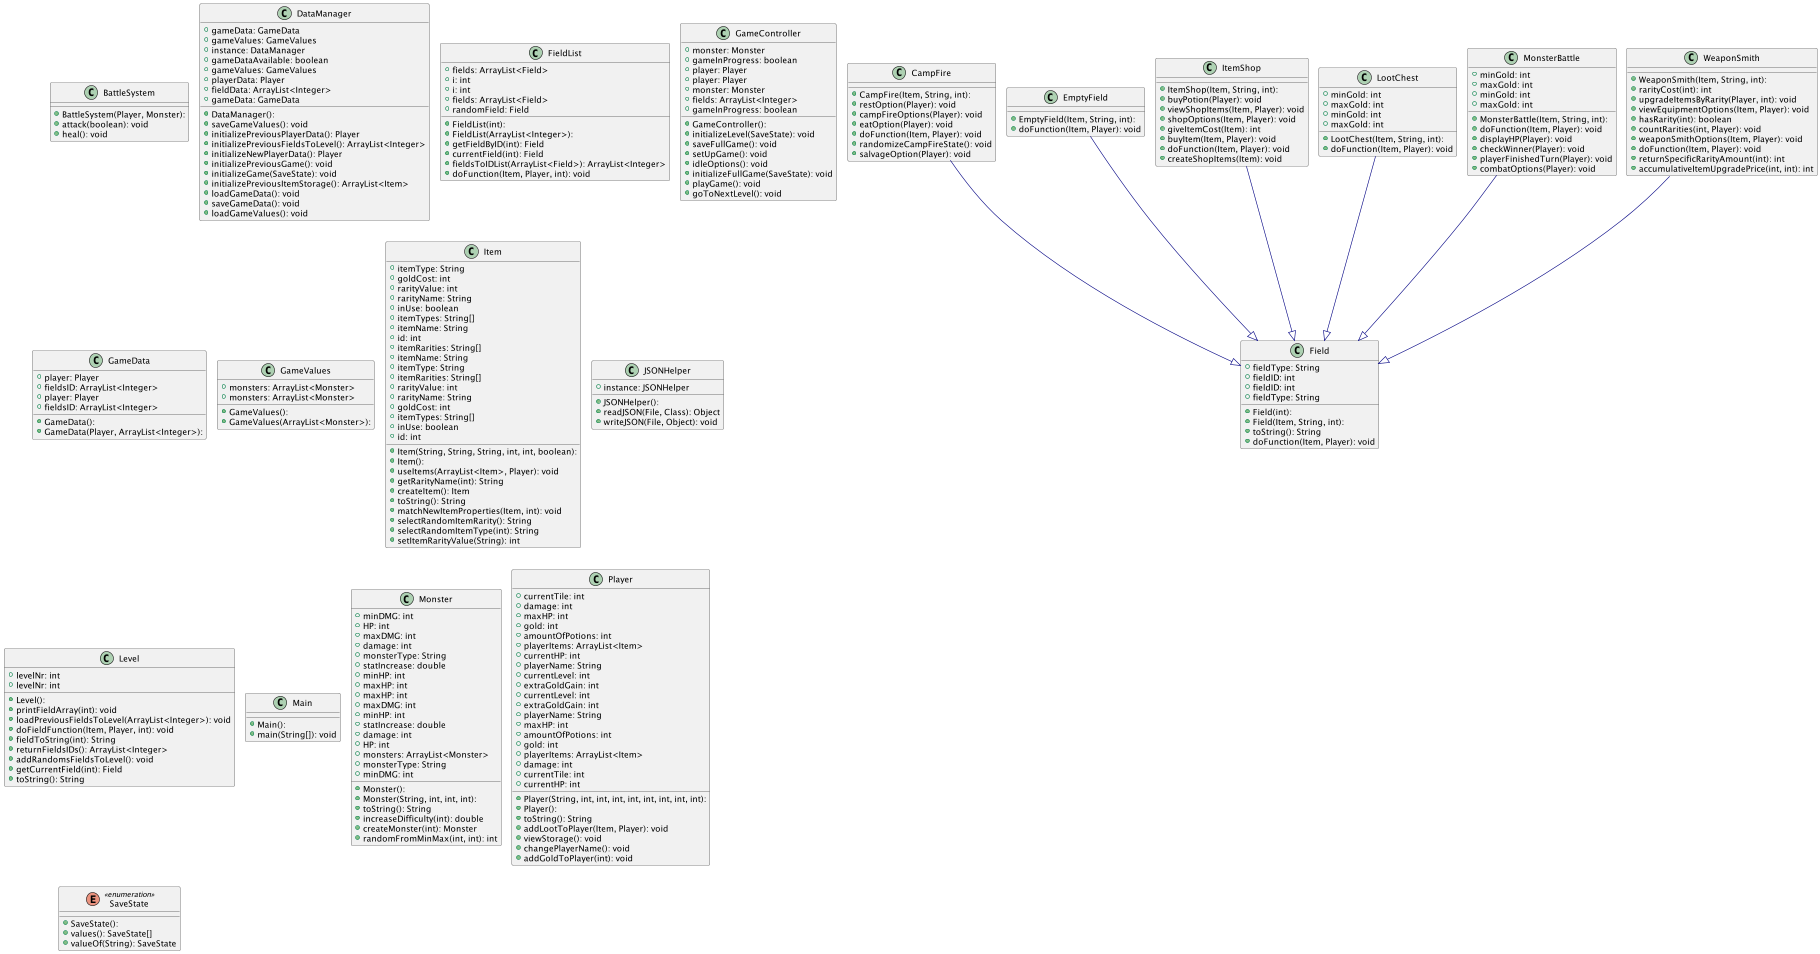

The diagram above was rendered by PlantUML. Its source (embedded in the PNG):
@startuml
'https://plantuml.com/class-diagram

!pragma layout smetana

top to bottom direction
skinparam linetype ortho

class BattleSystem {
  + BattleSystem(Player, Monster):
  + attack(boolean): void
  + heal(): void
}
class CampFire {
  + CampFire(Item, String, int):
  + restOption(Player): void
  + campFireOptions(Player): void
  + eatOption(Player): void
  + doFunction(Item, Player): void
  + randomizeCampFireState(): void
  + salvageOption(Player): void
}
class DataManager {
  + DataManager():
  + gameData: GameData
  + gameValues: GameValues
  + saveGameValues(): void
  + initializePreviousPlayerData(): Player
  + initializePreviousFieldsToLevel(): ArrayList<Integer>
  + initializeNewPlayerData(): Player
  + initializePreviousGame(): void
  + initializeGame(SaveState): void
  + initializePreviousItemStorage(): ArrayList<Item>
  + loadGameData(): void
  + saveGameData(): void
  + loadGameValues(): void
  + instance: DataManager
  + gameDataAvailable: boolean
  + gameValues: GameValues
  + playerData: Player
  + fieldData: ArrayList<Integer>
  + gameData: GameData
}
class EmptyField {
  + EmptyField(Item, String, int):
  + doFunction(Item, Player): void
}
class Field {
  + Field(int):
  + Field(Item, String, int):
  + fieldType: String
  + fieldID: int
  + toString(): String
  + doFunction(Item, Player): void
  + fieldID: int
  + fieldType: String
}
class FieldList {
  + FieldList(int):
  + FieldList(ArrayList<Integer>):
  + fields: ArrayList<Field>
  + i: int
  + getFieldByID(int): Field
  + currentField(int): Field
  + fieldsToIDList(ArrayList<Field>): ArrayList<Integer>
  + doFunction(Item, Player, int): void
  + i: int
  + fields: ArrayList<Field>
  + randomField: Field
}
class GameController {
  + GameController():
  + monster: Monster
  + gameInProgress: boolean
  + player: Player
  + initializeLevel(SaveState): void
  + saveFullGame(): void
  + setUpGame(): void
  + idleOptions(): void
  + initializeFullGame(SaveState): void
  + playGame(): void
  + goToNextLevel(): void
  + player: Player
  + monster: Monster
  + fields: ArrayList<Integer>
  + gameInProgress: boolean
}
class GameData {
  + GameData():
  + GameData(Player, ArrayList<Integer>):
  + player: Player
  + fieldsID: ArrayList<Integer>
  + player: Player
  + fieldsID: ArrayList<Integer>
}
class GameValues {
  + GameValues():
  + GameValues(ArrayList<Monster>):
  + monsters: ArrayList<Monster>
  + monsters: ArrayList<Monster>
}
class Item {
  + Item(String, String, String, int, int, boolean):
  + Item():
  + itemType: String
  + goldCost: int
  + rarityValue: int
  + rarityName: String
  + inUse: boolean
  + itemTypes: String[]
  + itemName: String
  + id: int
  + itemRarities: String[]
  + useItems(ArrayList<Item>, Player): void
  + getRarityName(int): String
  + createItem(): Item
  + toString(): String
  + matchNewItemProperties(Item, int): void
  + selectRandomItemRarity(): String
  + selectRandomItemType(int): String
  + setItemRarityValue(String): int
  + itemName: String
  + itemType: String
  + itemRarities: String[]
  + rarityValue: int
  + rarityName: String
  + goldCost: int
  + itemTypes: String[]
  + inUse: boolean
  + id: int
}
class ItemShop {
  + ItemShop(Item, String, int):
  + buyPotion(Player): void
  + viewShopItems(Item, Player): void
  + shopOptions(Item, Player): void
  + giveItemCost(Item): int
  + buyItem(Item, Player): void
  + doFunction(Item, Player): void
  + createShopItems(Item): void
}
class JSONHelper {
  + JSONHelper():
  + readJSON(File, Class): Object
  + writeJSON(File, Object): void
  + instance: JSONHelper
}
class Level {
  + Level():
  + levelNr: int
  + printFieldArray(int): void
  + loadPreviousFieldsToLevel(ArrayList<Integer>): void
  + doFieldFunction(Item, Player, int): void
  + fieldToString(int): String
  + returnFieldsIDs(): ArrayList<Integer>
  + addRandomsFieldsToLevel(): void
  + getCurrentField(int): Field
  + toString(): String
  + levelNr: int
}
class LootChest {
  + LootChest(Item, String, int):
  + minGold: int
  + maxGold: int
  + doFunction(Item, Player): void
  + minGold: int
  + maxGold: int
}
class Main {
  + Main():
  + main(String[]): void
}
class Monster {
  + Monster():
  + Monster(String, int, int, int):
  + minDMG: int
  + HP: int
  + maxDMG: int
  + damage: int
  + monsterType: String
  + statIncrease: double
  + minHP: int
  + maxHP: int
  + toString(): String
  + increaseDifficulty(int): double
  + createMonster(int): Monster
  + randomFromMinMax(int, int): int
  + maxHP: int
  + maxDMG: int
  + minHP: int
  + statIncrease: double
  + damage: int
  + HP: int
  + monsters: ArrayList<Monster>
  + monsterType: String
  + minDMG: int
}
class MonsterBattle {
  + MonsterBattle(Item, String, int):
  + minGold: int
  + maxGold: int
  + doFunction(Item, Player): void
  + displayHP(Player): void
  + checkWinner(Player): void
  + playerFinishedTurn(Player): void
  + combatOptions(Player): void
  + minGold: int
  + maxGold: int
}
class Player {
  + Player(String, int, int, int, int, int, int, int, int):
  + Player():
  + currentTile: int
  + damage: int
  + maxHP: int
  + gold: int
  + amountOfPotions: int
  + playerItems: ArrayList<Item>
  + currentHP: int
  + playerName: String
  + currentLevel: int
  + extraGoldGain: int
  + toString(): String
  + addLootToPlayer(Item, Player): void
  + viewStorage(): void
  + changePlayerName(): void
  + addGoldToPlayer(int): void
  + currentLevel: int
  + extraGoldGain: int
  + playerName: String
  + maxHP: int
  + amountOfPotions: int
  + gold: int
  + playerItems: ArrayList<Item>
  + damage: int
  + currentTile: int
  + currentHP: int
}
enum SaveState << enumeration >> {
  + SaveState():
  + values(): SaveState[]
  + valueOf(String): SaveState
}
class WeaponSmith {
  + WeaponSmith(Item, String, int):
  + rarityCost(int): int
  + upgradeItemsByRarity(Player, int): void
  + viewEquipmentOptions(Item, Player): void
  + hasRarity(int): boolean
  + countRarities(int, Player): void
  + weaponSmithOptions(Item, Player): void
  + doFunction(Item, Player): void
  + returnSpecificRarityAmount(int): int
  + accumulativeItemUpgradePrice(int, int): int
}

CampFire        -[#000082,plain]-^  Field
EmptyField      -[#000082,plain]-^  Field
ItemShop        -[#000082,plain]-^  Field
LootChest       -[#000082,plain]-^  Field
MonsterBattle   -[#000082,plain]-^  Field
WeaponSmith     -[#000082,plain]-^  Field
@enduml